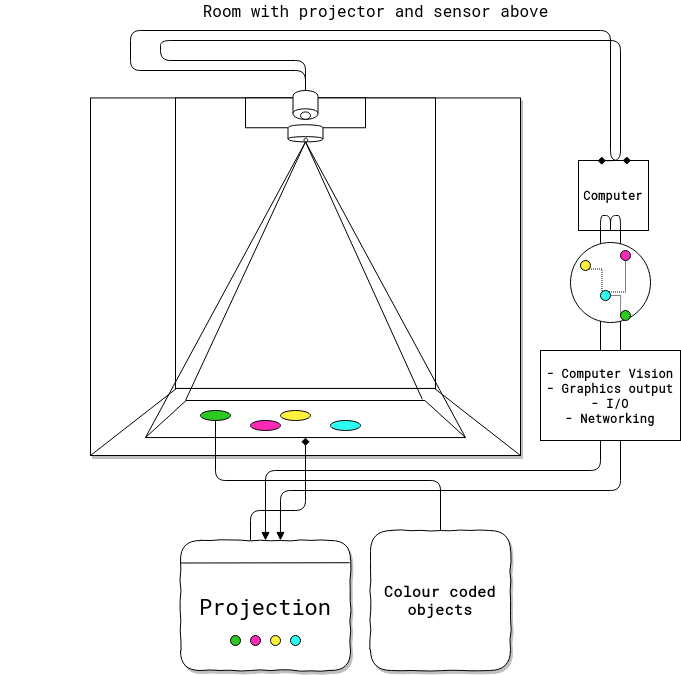

The diagram above was exported from draw.io. Its source (the exported page's mxGraphModel, read from the mxfile embedded in the PNG):
<mxGraphModel dx="2187" dy="1954" grid="1" gridSize="10" guides="0" tooltips="1" connect="1" arrows="1" fold="1" page="1" pageScale="1" pageWidth="827" pageHeight="1169" math="0" shadow="0" extFonts="Roboto Mono^https://fonts.googleapis.com/css?family=Roboto+Mono">
  <root>
    <mxCell id="0" />
    <mxCell id="1" parent="0" />
    <mxCell id="UK3eYcL0FZdkiOoOb76P-1" value="&lt;b&gt;&lt;font face=&quot;Roboto Mono&quot;&gt;Computer&lt;/font&gt;&lt;/b&gt;" style="whiteSpace=wrap;html=1;aspect=fixed;" parent="1" vertex="1">
      <mxGeometry x="568" y="40" width="70" height="70" as="geometry" />
    </mxCell>
    <mxCell id="IeQSey3bI0AKY9X-JwK7-54" value="&lt;div style=&quot;font-size: 16px&quot;&gt;&lt;font style=&quot;font-size: 16px&quot; face=&quot;Roboto Mono&quot;&gt;&lt;span&gt;Room with projector and sensor above&lt;/span&gt;&lt;/font&gt;&lt;/div&gt;&lt;div style=&quot;font-size: 16px&quot;&gt;&lt;font style=&quot;font-size: 16px&quot; face=&quot;Roboto Mono&quot;&gt;&lt;span&gt;&lt;/span&gt;&lt;/font&gt;&lt;/div&gt;" style="text;html=1;align=center;verticalAlign=middle;resizable=0;points=[];autosize=1;fontFamily=Roboto Mono;FType=w;" parent="1" vertex="1">
      <mxGeometry x="185" y="-120" width="360" height="20" as="geometry" />
    </mxCell>
    <mxCell id="thi3PgcvfnOM_ixJIGFz-12" value="" style="ellipse;whiteSpace=wrap;html=1;opacity=0;" parent="1" vertex="1">
      <mxGeometry x="-10" y="-110" width="120" height="80" as="geometry" />
    </mxCell>
    <mxCell id="IeQSey3bI0AKY9X-JwK7-27" value="" style="rounded=0;whiteSpace=wrap;html=1;fillColor=#ffffff;shadow=1;comic=0;" parent="1" vertex="1">
      <mxGeometry x="80" y="-22.551020408163268" width="430" height="357.55102040816325" as="geometry" />
    </mxCell>
    <mxCell id="IeQSey3bI0AKY9X-JwK7-22" value="" style="rounded=0;whiteSpace=wrap;html=1;" parent="1" vertex="1">
      <mxGeometry x="165" y="-22.551020408163268" width="260" height="290.51020408163265" as="geometry" />
    </mxCell>
    <mxCell id="IeQSey3bI0AKY9X-JwK7-2" value="" style="rounded=0;whiteSpace=wrap;html=1;" parent="1" vertex="1">
      <mxGeometry x="235" y="-22.551020408163268" width="120" height="29.795918367346935" as="geometry" />
    </mxCell>
    <mxCell id="gL_bbVWHMPZ3oQa-E1IV-26" style="edgeStyle=orthogonalEdgeStyle;rounded=1;orthogonalLoop=1;jettySize=auto;html=1;entryX=0.75;entryY=0;entryDx=0;entryDy=0;strokeWidth=1;strokeColor=#000000;endArrow=diamond;endFill=1;" parent="1" source="IeQSey3bI0AKY9X-JwK7-9" target="UK3eYcL0FZdkiOoOb76P-1" edge="1">
      <mxGeometry relative="1" as="geometry">
        <Array as="points">
          <mxPoint x="295" y="-50" />
          <mxPoint x="120" y="-50" />
          <mxPoint x="120" y="-90" />
          <mxPoint x="600" y="-90" />
          <mxPoint x="600" y="40" />
        </Array>
        <mxPoint x="599.5" y="40" as="targetPoint" />
      </mxGeometry>
    </mxCell>
    <mxCell id="gL_bbVWHMPZ3oQa-E1IV-27" style="edgeStyle=orthogonalEdgeStyle;rounded=1;orthogonalLoop=1;jettySize=auto;html=1;exitX=0.5;exitY=1;exitDx=0;exitDy=0;strokeWidth=1;entryX=0.33;entryY=0.003;entryDx=0;entryDy=0;entryPerimeter=0;strokeColor=#000000;endArrow=diamond;endFill=1;" parent="1" source="IeQSey3bI0AKY9X-JwK7-9" edge="1">
      <mxGeometry relative="1" as="geometry">
        <Array as="points">
          <mxPoint x="295" y="-60" />
          <mxPoint x="150" y="-60" />
          <mxPoint x="150" y="-80" />
          <mxPoint x="610" y="-80" />
          <mxPoint x="610" y="40" />
        </Array>
        <mxPoint x="587.0900000000001" y="40.180000000000064" as="targetPoint" />
      </mxGeometry>
    </mxCell>
    <mxCell id="IeQSey3bI0AKY9X-JwK7-9" value="" style="shape=cylinder;whiteSpace=wrap;html=1;boundedLbl=1;backgroundOutline=1;direction=west;" parent="1" vertex="1">
      <mxGeometry x="282.5" y="-30" width="25" height="28.842448979591836" as="geometry" />
    </mxCell>
    <mxCell id="IeQSey3bI0AKY9X-JwK7-8" value="" style="ellipse;whiteSpace=wrap;html=1;" parent="1" vertex="1">
      <mxGeometry x="290" y="-8.6065306122449" width="10" height="7.448979591836734" as="geometry" />
    </mxCell>
    <mxCell id="IeQSey3bI0AKY9X-JwK7-10" value="" style="shape=cylinder;whiteSpace=wrap;html=1;boundedLbl=1;backgroundOutline=1;direction=west;" parent="1" vertex="1">
      <mxGeometry x="277.5" y="4.265306122448983" width="35" height="17.13265306122449" as="geometry" />
    </mxCell>
    <mxCell id="IeQSey3bI0AKY9X-JwK7-12" value="" style="ellipse;whiteSpace=wrap;html=1;aspect=fixed;rotation=-90;" parent="1" vertex="1">
      <mxGeometry x="293.5" y="17.673469387755098" width="3.724489795918367" height="3.724489795918367" as="geometry" />
    </mxCell>
    <mxCell id="thi3PgcvfnOM_ixJIGFz-15" value="" style="ellipse;whiteSpace=wrap;html=1;fillColor=#ffffff;" parent="1" vertex="1">
      <mxGeometry x="200" y="290" width="30" height="10" as="geometry" />
    </mxCell>
    <mxCell id="5nVc9f4T-SujQBQl7fUJ-5" value="" style="shape=trapezoid;perimeter=trapezoidPerimeter;whiteSpace=wrap;html=1;" parent="1" vertex="1">
      <mxGeometry x="80" y="267.95918367346934" width="430" height="67.0408163265306" as="geometry" />
    </mxCell>
    <mxCell id="5nVc9f4T-SujQBQl7fUJ-10" value="" style="endArrow=none;html=1;entryX=0.5;entryY=0;entryDx=0;entryDy=0;exitX=0.865;exitY=-0.032;exitDx=0;exitDy=0;exitPerimeter=0;" parent="1" source="5nVc9f4T-SujQBQl7fUJ-7" target="IeQSey3bI0AKY9X-JwK7-10" edge="1">
      <mxGeometry width="50" height="50" relative="1" as="geometry">
        <mxPoint x="290" y="90" as="sourcePoint" />
        <mxPoint x="340" y="40" as="targetPoint" />
      </mxGeometry>
    </mxCell>
    <mxCell id="5nVc9f4T-SujQBQl7fUJ-11" value="" style="endArrow=none;html=1;entryX=0.125;entryY=0.001;entryDx=0;entryDy=0;entryPerimeter=0;exitX=0.5;exitY=0;exitDx=0;exitDy=0;" parent="1" source="IeQSey3bI0AKY9X-JwK7-10" edge="1">
      <mxGeometry width="50" height="50" relative="1" as="geometry">
        <mxPoint x="294" y="20" as="sourcePoint" />
        <mxPoint x="175" y="280.03703999999993" as="targetPoint" />
      </mxGeometry>
    </mxCell>
    <mxCell id="5nVc9f4T-SujQBQl7fUJ-12" value="" style="endArrow=none;html=1;entryX=0;entryY=1;entryDx=0;entryDy=0;exitX=0.5;exitY=0;exitDx=0;exitDy=0;" parent="1" source="IeQSey3bI0AKY9X-JwK7-10" target="5nVc9f4T-SujQBQl7fUJ-7" edge="1">
      <mxGeometry width="50" height="50" relative="1" as="geometry">
        <mxPoint x="290" y="20" as="sourcePoint" />
        <mxPoint x="190" y="300.03703999999993" as="targetPoint" />
      </mxGeometry>
    </mxCell>
    <mxCell id="5nVc9f4T-SujQBQl7fUJ-14" value="" style="endArrow=none;html=1;exitX=1;exitY=1;exitDx=0;exitDy=0;entryX=0.5;entryY=0;entryDx=0;entryDy=0;" parent="1" source="5nVc9f4T-SujQBQl7fUJ-7" target="IeQSey3bI0AKY9X-JwK7-10" edge="1">
      <mxGeometry width="50" height="50" relative="1" as="geometry">
        <mxPoint x="411.7999999999997" y="318.30471999999986" as="sourcePoint" />
        <mxPoint x="302" y="21" as="targetPoint" />
      </mxGeometry>
    </mxCell>
    <mxCell id="5nVc9f4T-SujQBQl7fUJ-7" value="" style="shape=trapezoid;perimeter=trapezoidPerimeter;whiteSpace=wrap;html=1;size=0.12698412698412664;" parent="1" vertex="1">
      <mxGeometry x="135" y="280" width="320" height="37.04" as="geometry" />
    </mxCell>
    <mxCell id="thi3PgcvfnOM_ixJIGFz-16" value="" style="ellipse;whiteSpace=wrap;html=1;fillColor=#2DC922;" parent="1" vertex="1">
      <mxGeometry x="190" y="290" width="30" height="10" as="geometry" />
    </mxCell>
    <mxCell id="thi3PgcvfnOM_ixJIGFz-17" value="" style="ellipse;whiteSpace=wrap;html=1;fillColor=#FFF23D;" parent="1" vertex="1">
      <mxGeometry x="270" y="290" width="30" height="10" as="geometry" />
    </mxCell>
    <mxCell id="5nVc9f4T-SujQBQl7fUJ-18" value="" style="ellipse;whiteSpace=wrap;html=1;fillColor=#2BFFF1;" parent="1" vertex="1">
      <mxGeometry x="320" y="300" width="30" height="10" as="geometry" />
    </mxCell>
    <mxCell id="5nVc9f4T-SujQBQl7fUJ-21" value="" style="ellipse;whiteSpace=wrap;html=1;fillColor=#FF29B8;" parent="1" vertex="1">
      <mxGeometry x="240" y="300" width="30" height="10" as="geometry" />
    </mxCell>
    <mxCell id="gL_bbVWHMPZ3oQa-E1IV-35" style="edgeStyle=orthogonalEdgeStyle;rounded=1;orthogonalLoop=1;jettySize=auto;html=1;exitX=0.5;exitY=0;exitDx=0;exitDy=0;entryX=0.5;entryY=1;entryDx=0;entryDy=0;endArrow=diamond;endFill=1;strokeColor=#000000;strokeWidth=1;" parent="1" target="5nVc9f4T-SujQBQl7fUJ-7" edge="1">
      <mxGeometry relative="1" as="geometry">
        <mxPoint x="240" y="420" as="sourcePoint" />
        <Array as="points">
          <mxPoint x="240" y="390" />
          <mxPoint x="295" y="390" />
        </Array>
      </mxGeometry>
    </mxCell>
    <mxCell id="gL_bbVWHMPZ3oQa-E1IV-36" style="edgeStyle=orthogonalEdgeStyle;rounded=1;orthogonalLoop=1;jettySize=auto;html=1;endArrow=block;endFill=1;strokeColor=#000000;strokeWidth=1;entryX=0.588;entryY=0;entryDx=0;entryDy=0;entryPerimeter=0;" parent="1" target="gL_bbVWHMPZ3oQa-E1IV-1" edge="1">
      <mxGeometry relative="1" as="geometry">
        <mxPoint x="270" y="400" as="targetPoint" />
        <Array as="points">
          <mxPoint x="600" y="95" />
          <mxPoint x="610" y="95" />
          <mxPoint x="610" y="370" />
          <mxPoint x="270" y="370" />
        </Array>
        <mxPoint x="600" y="110" as="sourcePoint" />
      </mxGeometry>
    </mxCell>
    <mxCell id="gL_bbVWHMPZ3oQa-E1IV-39" style="edgeStyle=orthogonalEdgeStyle;rounded=1;orthogonalLoop=1;jettySize=auto;html=1;entryX=0.5;entryY=0;entryDx=0;entryDy=0;endArrow=block;endFill=1;strokeColor=#000000;strokeWidth=1;" parent="1" target="gL_bbVWHMPZ3oQa-E1IV-1" edge="1">
      <mxGeometry relative="1" as="geometry">
        <Array as="points">
          <mxPoint x="600" y="95" />
          <mxPoint x="590" y="95" />
          <mxPoint x="590" y="350" />
          <mxPoint x="255" y="350" />
        </Array>
        <mxPoint x="600" y="110" as="sourcePoint" />
      </mxGeometry>
    </mxCell>
    <mxCell id="gL_bbVWHMPZ3oQa-E1IV-30" value="&lt;div&gt;&lt;b&gt;&lt;font face=&quot;Roboto Mono&quot;&gt;- Computer Vision&lt;/font&gt;&lt;/b&gt;&lt;/div&gt;&lt;div&gt;&lt;b&gt;&lt;font face=&quot;Roboto Mono&quot;&gt;- Graphics output&lt;/font&gt;&lt;/b&gt;&lt;/div&gt;&lt;div&gt;&lt;b&gt;&lt;font face=&quot;Roboto Mono&quot;&gt;- I/O&lt;/font&gt;&lt;/b&gt;&lt;/div&gt;&lt;div&gt;&lt;b&gt;&lt;font face=&quot;Roboto Mono&quot;&gt;- Networking&lt;br&gt;&lt;/font&gt;&lt;/b&gt;&lt;/div&gt;" style="rounded=0;whiteSpace=wrap;html=1;strokeWidth=1;fillColor=#FFFFFF;align=center;" parent="1" vertex="1">
      <mxGeometry x="530" y="230" width="140" height="90" as="geometry" />
    </mxCell>
    <mxCell id="gL_bbVWHMPZ3oQa-E1IV-1" value="&lt;font style=&quot;font-size: 22px&quot; face=&quot;Roboto Mono&quot;&gt;Projection&lt;/font&gt;" style="rounded=1;whiteSpace=wrap;html=1;shadow=1;comic=1;" parent="1" vertex="1">
      <mxGeometry x="170" y="420" width="170" height="130" as="geometry" />
    </mxCell>
    <mxCell id="gL_bbVWHMPZ3oQa-E1IV-49" value="" style="endArrow=none;html=1;strokeColor=#000000;strokeWidth=1;exitX=0;exitY=0.25;exitDx=0;exitDy=0;entryX=0.995;entryY=0.171;entryDx=0;entryDy=0;entryPerimeter=0;" parent="1" target="gL_bbVWHMPZ3oQa-E1IV-1" edge="1">
      <mxGeometry width="50" height="50" relative="1" as="geometry">
        <mxPoint x="170" y="442.5" as="sourcePoint" />
        <mxPoint x="310" y="442.5" as="targetPoint" />
      </mxGeometry>
    </mxCell>
    <mxCell id="UK3eYcL0FZdkiOoOb76P-21" style="edgeStyle=orthogonalEdgeStyle;rounded=1;orthogonalLoop=1;jettySize=auto;html=1;exitX=0.5;exitY=0;exitDx=0;exitDy=0;entryX=0.5;entryY=1;entryDx=0;entryDy=0;endArrow=none;endFill=0;" parent="1" source="gL_bbVWHMPZ3oQa-E1IV-56" target="thi3PgcvfnOM_ixJIGFz-16" edge="1">
      <mxGeometry relative="1" as="geometry">
        <Array as="points">
          <mxPoint x="430" y="360" />
          <mxPoint x="205" y="360" />
        </Array>
      </mxGeometry>
    </mxCell>
    <mxCell id="gL_bbVWHMPZ3oQa-E1IV-56" value="&lt;font face=&quot;Roboto Mono&quot;&gt;&lt;b&gt;&lt;font style=&quot;font-size: 15px&quot;&gt;Colour coded objects&lt;br&gt;&lt;/font&gt;&lt;/b&gt;&lt;/font&gt;" style="whiteSpace=wrap;html=1;aspect=fixed;rounded=1;shadow=1;glass=0;comic=1;strokeWidth=1;fillColor=#FFFFFF;" parent="1" vertex="1">
      <mxGeometry x="360" y="410" width="140" height="140" as="geometry" />
    </mxCell>
    <mxCell id="UK3eYcL0FZdkiOoOb76P-2" value="" style="ellipse;whiteSpace=wrap;html=1;aspect=fixed;" parent="1" vertex="1">
      <mxGeometry x="560" y="122" width="80" height="80" as="geometry" />
    </mxCell>
    <mxCell id="UK3eYcL0FZdkiOoOb76P-10" style="edgeStyle=orthogonalEdgeStyle;rounded=0;orthogonalLoop=1;jettySize=auto;html=1;exitX=1;exitY=1;exitDx=0;exitDy=0;entryX=0;entryY=0;entryDx=0;entryDy=0;endArrow=none;endFill=0;dashed=1;dashPattern=1 1;" parent="1" source="UK3eYcL0FZdkiOoOb76P-4" target="UK3eYcL0FZdkiOoOb76P-5" edge="1">
      <mxGeometry relative="1" as="geometry" />
    </mxCell>
    <mxCell id="UK3eYcL0FZdkiOoOb76P-4" value="" style="ellipse;whiteSpace=wrap;html=1;fillColor=#FFF23D;" parent="1" vertex="1">
      <mxGeometry x="570" y="140" width="10" height="10" as="geometry" />
    </mxCell>
    <mxCell id="UK3eYcL0FZdkiOoOb76P-12" style="edgeStyle=orthogonalEdgeStyle;rounded=0;orthogonalLoop=1;jettySize=auto;html=1;exitX=1;exitY=0.5;exitDx=0;exitDy=0;entryX=0.012;entryY=0.667;entryDx=0;entryDy=0;entryPerimeter=0;dashed=1;dashPattern=1 1;endArrow=none;endFill=0;" parent="1" source="UK3eYcL0FZdkiOoOb76P-5" target="UK3eYcL0FZdkiOoOb76P-7" edge="1">
      <mxGeometry relative="1" as="geometry" />
    </mxCell>
    <mxCell id="UK3eYcL0FZdkiOoOb76P-15" style="edgeStyle=orthogonalEdgeStyle;rounded=0;orthogonalLoop=1;jettySize=auto;html=1;exitX=1;exitY=0;exitDx=0;exitDy=0;entryX=0.5;entryY=1;entryDx=0;entryDy=0;dashed=1;dashPattern=1 1;endArrow=none;endFill=0;" parent="1" source="UK3eYcL0FZdkiOoOb76P-5" target="UK3eYcL0FZdkiOoOb76P-6" edge="1">
      <mxGeometry relative="1" as="geometry" />
    </mxCell>
    <mxCell id="UK3eYcL0FZdkiOoOb76P-5" value="" style="ellipse;whiteSpace=wrap;html=1;fillColor=#2BFFF1;" parent="1" vertex="1">
      <mxGeometry x="590" y="170" width="10" height="10" as="geometry" />
    </mxCell>
    <mxCell id="UK3eYcL0FZdkiOoOb76P-7" value="" style="ellipse;whiteSpace=wrap;html=1;fillColor=#2DC922;" parent="1" vertex="1">
      <mxGeometry x="610" y="190" width="10" height="10" as="geometry" />
    </mxCell>
    <mxCell id="UK3eYcL0FZdkiOoOb76P-6" value="" style="ellipse;whiteSpace=wrap;html=1;fillColor=#FF29B8;" parent="1" vertex="1">
      <mxGeometry x="610" y="130" width="10" height="10" as="geometry" />
    </mxCell>
    <mxCell id="UK3eYcL0FZdkiOoOb76P-16" value="" style="group" parent="1" vertex="1" connectable="0">
      <mxGeometry x="220" y="515" width="70" height="10" as="geometry" />
    </mxCell>
    <mxCell id="gL_bbVWHMPZ3oQa-E1IV-68" value="" style="ellipse;whiteSpace=wrap;html=1;fillColor=#2DC922;" parent="UK3eYcL0FZdkiOoOb76P-16" vertex="1">
      <mxGeometry width="10" height="10" as="geometry" />
    </mxCell>
    <mxCell id="gL_bbVWHMPZ3oQa-E1IV-69" value="" style="ellipse;whiteSpace=wrap;html=1;fillColor=#FFF23D;" parent="UK3eYcL0FZdkiOoOb76P-16" vertex="1">
      <mxGeometry x="40" width="10" height="10" as="geometry" />
    </mxCell>
    <mxCell id="gL_bbVWHMPZ3oQa-E1IV-70" value="" style="ellipse;whiteSpace=wrap;html=1;fillColor=#2BFFF1;" parent="UK3eYcL0FZdkiOoOb76P-16" vertex="1">
      <mxGeometry x="60" width="10" height="10" as="geometry" />
    </mxCell>
    <mxCell id="gL_bbVWHMPZ3oQa-E1IV-71" value="" style="ellipse;whiteSpace=wrap;html=1;fillColor=#FF29B8;" parent="UK3eYcL0FZdkiOoOb76P-16" vertex="1">
      <mxGeometry x="20" width="10" height="10" as="geometry" />
    </mxCell>
  </root>
</mxGraphModel>